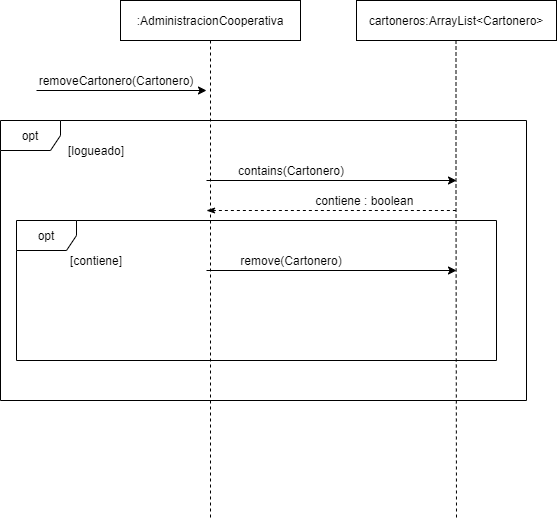

The diagram above was exported from draw.io. Its source (the exported page's mxGraphModel, read from the mxfile embedded in the PNG):
<mxGraphModel dx="852" dy="494" grid="1" gridSize="10" guides="1" tooltips="1" connect="1" arrows="1" fold="1" page="1" pageScale="1" pageWidth="827" pageHeight="1169" math="0" shadow="0">
  <root>
    <mxCell id="0" />
    <mxCell id="1" parent="0" />
    <mxCell id="R7ziL6ADS8bC_h0soNrj-15" style="edgeStyle=orthogonalEdgeStyle;rounded=0;orthogonalLoop=1;jettySize=auto;html=1;exitX=0.5;exitY=1;exitDx=0;exitDy=0;endArrow=none;endFill=0;dashed=1;" parent="1" source="R7ziL6ADS8bC_h0soNrj-16" edge="1">
      <mxGeometry relative="1" as="geometry">
        <mxPoint x="324" y="600" as="targetPoint" />
      </mxGeometry>
    </mxCell>
    <mxCell id="R7ziL6ADS8bC_h0soNrj-16" value=":AdministracionCooperativa" style="rounded=0;whiteSpace=wrap;html=1;" parent="1" vertex="1">
      <mxGeometry x="234" y="80" width="180" height="40" as="geometry" />
    </mxCell>
    <mxCell id="R7ziL6ADS8bC_h0soNrj-17" value="removeCartonero(Cartonero)" style="text;html=1;strokeColor=none;fillColor=none;align=center;verticalAlign=middle;whiteSpace=wrap;rounded=0;" parent="1" vertex="1">
      <mxGeometry x="170" y="150" width="120" height="20" as="geometry" />
    </mxCell>
    <mxCell id="R7ziL6ADS8bC_h0soNrj-18" value="opt" style="shape=umlFrame;whiteSpace=wrap;html=1;" parent="1" vertex="1">
      <mxGeometry x="114" y="200" width="526" height="280" as="geometry" />
    </mxCell>
    <mxCell id="R7ziL6ADS8bC_h0soNrj-19" value="[logueado]" style="text;html=1;strokeColor=none;fillColor=none;align=center;verticalAlign=middle;whiteSpace=wrap;rounded=0;" parent="1" vertex="1">
      <mxGeometry x="150" y="220" width="120" height="20" as="geometry" />
    </mxCell>
    <mxCell id="R7ziL6ADS8bC_h0soNrj-20" value="opt" style="shape=umlFrame;whiteSpace=wrap;html=1;" parent="1" vertex="1">
      <mxGeometry x="130" y="300" width="480" height="140" as="geometry" />
    </mxCell>
    <mxCell id="R7ziL6ADS8bC_h0soNrj-21" value="contains(Cartonero)" style="text;html=1;strokeColor=none;fillColor=none;align=center;verticalAlign=middle;whiteSpace=wrap;rounded=0;" parent="1" vertex="1">
      <mxGeometry x="320" y="240" width="170" height="20" as="geometry" />
    </mxCell>
    <mxCell id="R7ziL6ADS8bC_h0soNrj-22" value="cartoneros:ArrayList&amp;lt;Cartonero&amp;gt;" style="rounded=0;whiteSpace=wrap;html=1;" parent="1" vertex="1">
      <mxGeometry x="470" y="80" width="200" height="40" as="geometry" />
    </mxCell>
    <mxCell id="R7ziL6ADS8bC_h0soNrj-23" value="" style="endArrow=classic;html=1;" parent="1" edge="1">
      <mxGeometry width="50" height="50" relative="1" as="geometry">
        <mxPoint x="150" y="170" as="sourcePoint" />
        <mxPoint x="320" y="170" as="targetPoint" />
      </mxGeometry>
    </mxCell>
    <mxCell id="R7ziL6ADS8bC_h0soNrj-24" value="" style="endArrow=classic;html=1;" parent="1" edge="1">
      <mxGeometry width="50" height="50" relative="1" as="geometry">
        <mxPoint x="320" y="260" as="sourcePoint" />
        <mxPoint x="570" y="260" as="targetPoint" />
      </mxGeometry>
    </mxCell>
    <mxCell id="R7ziL6ADS8bC_h0soNrj-25" value="" style="endArrow=none;html=1;startArrow=classicThin;startFill=1;endFill=0;dashed=1;" parent="1" edge="1">
      <mxGeometry width="50" height="50" relative="1" as="geometry">
        <mxPoint x="319.9999999999998" y="290" as="sourcePoint" />
        <mxPoint x="569.9999999999998" y="290" as="targetPoint" />
      </mxGeometry>
    </mxCell>
    <mxCell id="R7ziL6ADS8bC_h0soNrj-26" value="contiene : boolean&amp;nbsp;" style="text;html=1;strokeColor=none;fillColor=none;align=center;verticalAlign=middle;whiteSpace=wrap;rounded=0;" parent="1" vertex="1">
      <mxGeometry x="395" y="270" width="170" height="20" as="geometry" />
    </mxCell>
    <mxCell id="R7ziL6ADS8bC_h0soNrj-27" value="[contiene]" style="text;html=1;strokeColor=none;fillColor=none;align=center;verticalAlign=middle;whiteSpace=wrap;rounded=0;" parent="1" vertex="1">
      <mxGeometry x="170" y="330" width="80" height="20" as="geometry" />
    </mxCell>
    <mxCell id="R7ziL6ADS8bC_h0soNrj-28" value="remove(Cartonero)" style="text;html=1;strokeColor=none;fillColor=none;align=center;verticalAlign=middle;whiteSpace=wrap;rounded=0;" parent="1" vertex="1">
      <mxGeometry x="320" y="330" width="170" height="20" as="geometry" />
    </mxCell>
    <mxCell id="R7ziL6ADS8bC_h0soNrj-29" value="" style="endArrow=classic;html=1;" parent="1" edge="1">
      <mxGeometry width="50" height="50" relative="1" as="geometry">
        <mxPoint x="319.9999999999998" y="350" as="sourcePoint" />
        <mxPoint x="569.9999999999998" y="350" as="targetPoint" />
      </mxGeometry>
    </mxCell>
    <mxCell id="R7ziL6ADS8bC_h0soNrj-30" style="edgeStyle=orthogonalEdgeStyle;rounded=0;orthogonalLoop=1;jettySize=auto;html=1;exitX=0.5;exitY=1;exitDx=0;exitDy=0;dashed=1;endArrow=none;endFill=0;" parent="1" edge="1">
      <mxGeometry relative="1" as="geometry">
        <mxPoint x="570" y="600" as="targetPoint" />
        <mxPoint x="569.5" y="120" as="sourcePoint" />
        <Array as="points">
          <mxPoint x="570" y="270" />
          <mxPoint x="570" y="270" />
        </Array>
      </mxGeometry>
    </mxCell>
  </root>
</mxGraphModel>